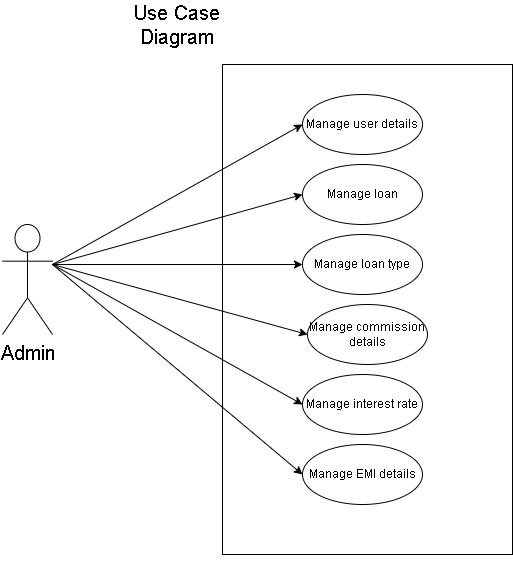

The diagram above was exported from draw.io. Its source (the exported page's mxGraphModel, read from the mxfile embedded in the PNG):
<mxGraphModel dx="1422" dy="1844" grid="1" gridSize="10" guides="1" tooltips="1" connect="1" arrows="1" fold="1" page="1" pageScale="1" pageWidth="850" pageHeight="1100" math="0" shadow="0">
  <root>
    <mxCell id="0" />
    <mxCell id="1" parent="0" />
    <mxCell id="0cChM_EdNwKRjtrSWjpy-2" value="" style="rounded=0;whiteSpace=wrap;html=1;" parent="1" vertex="1">
      <mxGeometry x="300" y="-900" width="290" height="490" as="geometry" />
    </mxCell>
    <mxCell id="0cChM_EdNwKRjtrSWjpy-3" value="Admin" style="shape=umlActor;verticalLabelPosition=bottom;verticalAlign=top;html=1;outlineConnect=0;fontSize=20;" parent="1" vertex="1">
      <mxGeometry x="80" y="-740" width="50" height="110" as="geometry" />
    </mxCell>
    <mxCell id="0cChM_EdNwKRjtrSWjpy-4" value="Manage user details" style="ellipse;whiteSpace=wrap;html=1;" parent="1" vertex="1">
      <mxGeometry x="380" y="-870" width="120" height="60" as="geometry" />
    </mxCell>
    <mxCell id="0cChM_EdNwKRjtrSWjpy-5" value="Manage loan" style="ellipse;whiteSpace=wrap;html=1;" parent="1" vertex="1">
      <mxGeometry x="380" y="-800" width="120" height="60" as="geometry" />
    </mxCell>
    <mxCell id="0cChM_EdNwKRjtrSWjpy-6" value="Manage loan type" style="ellipse;whiteSpace=wrap;html=1;" parent="1" vertex="1">
      <mxGeometry x="380" y="-730" width="120" height="60" as="geometry" />
    </mxCell>
    <mxCell id="0cChM_EdNwKRjtrSWjpy-7" value="Manage interest rate" style="ellipse;whiteSpace=wrap;html=1;" parent="1" vertex="1">
      <mxGeometry x="380" y="-590" width="120" height="60" as="geometry" />
    </mxCell>
    <mxCell id="0cChM_EdNwKRjtrSWjpy-8" value="Manage EMI details" style="ellipse;whiteSpace=wrap;html=1;" parent="1" vertex="1">
      <mxGeometry x="380" y="-520" width="120" height="60" as="geometry" />
    </mxCell>
    <mxCell id="0cChM_EdNwKRjtrSWjpy-9" style="edgeStyle=orthogonalEdgeStyle;rounded=0;orthogonalLoop=1;jettySize=auto;html=1;exitX=0.5;exitY=1;exitDx=0;exitDy=0;fontSize=20;" parent="1" source="0cChM_EdNwKRjtrSWjpy-2" target="0cChM_EdNwKRjtrSWjpy-2" edge="1">
      <mxGeometry relative="1" as="geometry" />
    </mxCell>
    <mxCell id="0cChM_EdNwKRjtrSWjpy-10" value="Use Case Diagram" style="text;html=1;strokeColor=none;fillColor=none;align=center;verticalAlign=middle;whiteSpace=wrap;rounded=0;fontSize=20;" parent="1" vertex="1">
      <mxGeometry x="200" y="-950" width="110" height="20" as="geometry" />
    </mxCell>
    <mxCell id="0cChM_EdNwKRjtrSWjpy-13" value="" style="endArrow=classic;html=1;fontSize=20;entryX=0;entryY=0.5;entryDx=0;entryDy=0;" parent="1" target="0cChM_EdNwKRjtrSWjpy-5" edge="1">
      <mxGeometry width="50" height="50" relative="1" as="geometry">
        <mxPoint x="130" y="-700" as="sourcePoint" />
        <mxPoint x="180" y="-750" as="targetPoint" />
      </mxGeometry>
    </mxCell>
    <mxCell id="0cChM_EdNwKRjtrSWjpy-15" value="" style="endArrow=classic;html=1;fontSize=20;" parent="1" target="0cChM_EdNwKRjtrSWjpy-6" edge="1">
      <mxGeometry width="50" height="50" relative="1" as="geometry">
        <mxPoint x="130" y="-700" as="sourcePoint" />
        <mxPoint x="180" y="-750" as="targetPoint" />
      </mxGeometry>
    </mxCell>
    <mxCell id="0cChM_EdNwKRjtrSWjpy-16" value="" style="endArrow=classic;html=1;fontSize=20;entryX=0;entryY=0.5;entryDx=0;entryDy=0;" parent="1" target="0cChM_EdNwKRjtrSWjpy-7" edge="1">
      <mxGeometry width="50" height="50" relative="1" as="geometry">
        <mxPoint x="130" y="-700" as="sourcePoint" />
        <mxPoint x="180" y="-750" as="targetPoint" />
      </mxGeometry>
    </mxCell>
    <mxCell id="0cChM_EdNwKRjtrSWjpy-17" value="" style="endArrow=classic;html=1;fontSize=20;entryX=0;entryY=0.5;entryDx=0;entryDy=0;" parent="1" target="0cChM_EdNwKRjtrSWjpy-8" edge="1">
      <mxGeometry width="50" height="50" relative="1" as="geometry">
        <mxPoint x="130" y="-700" as="sourcePoint" />
        <mxPoint x="180" y="-750" as="targetPoint" />
      </mxGeometry>
    </mxCell>
    <mxCell id="0cChM_EdNwKRjtrSWjpy-19" value="" style="endArrow=classic;html=1;fontSize=20;entryX=0;entryY=0.5;entryDx=0;entryDy=0;" parent="1" target="0cChM_EdNwKRjtrSWjpy-4" edge="1">
      <mxGeometry width="50" height="50" relative="1" as="geometry">
        <mxPoint x="130" y="-700" as="sourcePoint" />
        <mxPoint x="180" y="-750" as="targetPoint" />
      </mxGeometry>
    </mxCell>
    <mxCell id="0cChM_EdNwKRjtrSWjpy-21" value="Manage commission&lt;br&gt;details" style="ellipse;whiteSpace=wrap;html=1;" parent="1" vertex="1">
      <mxGeometry x="385" y="-660" width="120" height="60" as="geometry" />
    </mxCell>
    <mxCell id="0cChM_EdNwKRjtrSWjpy-23" value="" style="endArrow=classic;html=1;fontSize=20;entryX=0;entryY=0.5;entryDx=0;entryDy=0;" parent="1" target="0cChM_EdNwKRjtrSWjpy-21" edge="1">
      <mxGeometry width="50" height="50" relative="1" as="geometry">
        <mxPoint x="130" y="-700" as="sourcePoint" />
        <mxPoint x="180" y="-750" as="targetPoint" />
      </mxGeometry>
    </mxCell>
    <mxCell id="0cChM_EdNwKRjtrSWjpy-24" style="edgeStyle=orthogonalEdgeStyle;rounded=0;orthogonalLoop=1;jettySize=auto;html=1;exitX=0.5;exitY=1;exitDx=0;exitDy=0;fontSize=20;" parent="1" source="0cChM_EdNwKRjtrSWjpy-2" target="0cChM_EdNwKRjtrSWjpy-2" edge="1">
      <mxGeometry relative="1" as="geometry" />
    </mxCell>
  </root>
</mxGraphModel>